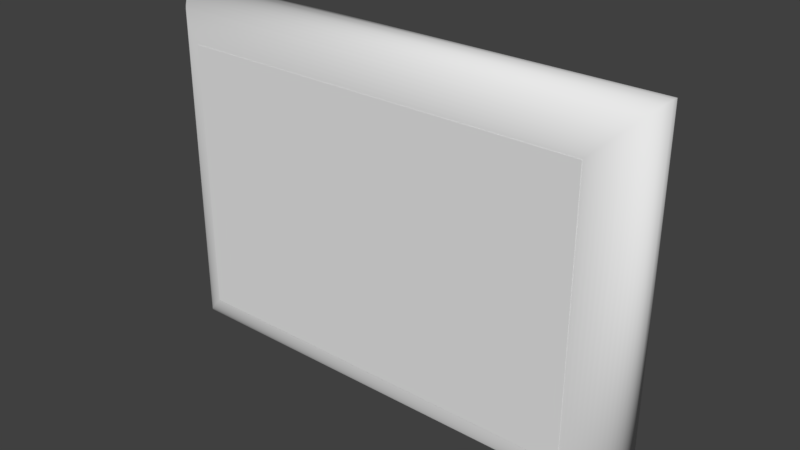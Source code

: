 # Source: r6x4.blend  (saved by Blender 2.79.0; exported with 4.5.12 LTS)
import bpy
from mathutils import Matrix  # noqa: F401  (used for matrix-valued properties, if any)

bpy.ops.wm.read_factory_settings(use_empty=True)
scene = bpy.context.scene
scene.name = 'Scene'

# ---- collections
col_collection_1 = bpy.data.collections.new('Collection 1'); scene.collection.children.link(col_collection_1)

# ---- materials (node trees are filled in below, after node groups)
mat_mat_002 = bpy.data.materials.new('Mat.002')
mat_mat_002.alpha_threshold = 0.0
mat_mat_002.use_transparent_shadow = False
mat_mat_002.roughness = 0.5

# ---- material node trees

# ---- world
world_world = bpy.data.worlds.new('World'); scene.world = world_world
world_world.color = (0.05088, 0.05088, 0.05088)
world_world.use_sun_shadow = False
world_world.sun_shadow_jitter_overblur = 0.0
world_world.cycles.sampling_method = 'MANUAL'

# ---- meshes
me_rama_002 = bpy.data.meshes.new('rama.002')
me_rama_002.from_pydata([(72.09, 0.0, 0.0), (72.03, -1.279, 0.06176), (-72.03, -1.279, 0.06176), (-72.09, 0.0, 0.0), (71.84, -2.522, 0.2432), (-71.84, -2.522, 0.2432), (71.55, -3.724, 0.5386), (-71.55, -3.724, 0.5386), (71.14, -4.878, 0.9423), (-71.14, -4.878, 0.9423), (70.64, -5.98, 1.448), (-70.64, -5.98, 1.448), (70.04, -7.023, 2.051), (-70.04, -7.023, 2.051), (69.34, -8.002, 2.745), (-69.34, -8.002, 2.745), (68.56, -8.911, 3.525), (-68.56, -8.911, 3.525), (67.7, -9.744, 4.384), (-67.7, -9.744, 4.384), (66.77, -10.5, 5.316), (-66.77, -10.5, 5.316), (65.77, -11.16, 6.317), (-65.77, -11.16, 6.317), (64.71, -11.73, 7.381), (-64.71, -11.73, 7.381), (63.59, -12.2, 8.501), (-63.59, -12.2, 8.501), (62.42, -12.57, 9.672), (-62.42, -12.57, 9.672), (61.2, -12.83, 10.89), (-61.2, -12.83, 10.89), (60.37, -12.94, 11.72), (-60.37, -12.94, 11.72), (59.09, -13.0, 13.0), (-59.09, -13.0, 13.0), (57.81, -12.94, 14.28), (-57.81, -12.94, 14.28), (56.57, -12.76, 15.52), (-56.57, -12.76, 15.52), (55.36, -12.46, 16.72), (-55.36, -12.46, 16.72), (54.21, -12.06, 17.88), (-54.21, -12.06, 17.88), (53.11, -11.55, 18.98), (-53.11, -11.55, 18.98), (52.06, -10.95, 20.02), (-52.06, -10.95, 20.02), (51.08, -10.25, 21.0), (-51.08, -10.25, 21.0), (50.18, -9.475, 21.91), (-50.18, -9.475, 21.91), (49.34, -8.616, 22.74), (-49.34, -8.616, 22.74), (48.59, -7.684, 23.5), (-48.59, -7.684, 23.5), (47.93, -6.683, 24.16), (-47.93, -6.683, 24.16), (47.36, -5.619, 24.73), (-47.36, -5.619, 24.73), (46.88, -4.499, 25.2), (-46.88, -4.499, 25.2), (46.52, -3.328, 25.57), (-46.52, -3.328, 25.57), (46.26, -2.112, 25.83), (-46.26, -2.112, 25.83), (46.15, -1.279, 25.94), (-46.15, -1.279, 25.94), (46.09, -3.815e-06, 26.0), (-46.09, -3.815e-06, 26.0), (46.15, 1.279, 25.94), (-46.15, 1.279, 25.94), (46.33, 2.522, 25.76), (-46.33, 2.522, 25.76), (46.63, 3.724, 25.46), (-46.63, 3.724, 25.46), (47.03, 4.878, 25.06), (-47.03, 4.878, 25.06), (47.54, 5.98, 24.55), (-47.54, 5.98, 24.55), (48.14, 7.023, 23.95), (-48.14, 7.023, 23.95), (48.83, 8.002, 23.25), (-48.83, 8.002, 23.25), (49.61, 8.911, 22.48), (-49.61, 8.911, 22.48), (50.47, 9.744, 21.62), (-50.47, 9.744, 21.62), (51.4, 10.5, 20.68), (-51.4, 10.5, 20.68), (52.4, 11.16, 19.68), (-52.4, 11.16, 19.68), (53.47, 11.73, 18.62), (-53.47, 11.73, 18.62), (54.59, 12.2, 17.5), (-54.59, 12.2, 17.5), (55.76, 12.57, 16.33), (-55.76, 12.57, 16.33), (56.98, 12.83, 15.11), (-56.98, 12.83, 15.11), (57.81, 12.94, 14.28), (-57.81, 12.94, 14.28), (59.09, 13.0, 13.0), (-59.09, 13.0, 13.0), (60.37, 12.94, 11.72), (-60.37, 12.94, 11.72), (61.61, 12.76, 10.48), (-61.61, 12.76, 10.48), (62.81, 12.46, 9.276), (-62.81, 12.46, 9.276), (63.97, 12.06, 8.122), (-63.97, 12.06, 8.122), (65.07, 11.55, 7.02), (-65.07, 11.55, 7.02), (66.11, 10.95, 5.977), (-66.11, 10.95, 5.977), (67.09, 10.25, 4.998), (-67.09, 10.25, 4.998), (68.0, 9.475, 4.089), (-68.0, 9.475, 4.089), (68.83, 8.616, 3.256), (-68.83, 8.616, 3.256), (69.58, 7.684, 2.504), (-69.58, 7.684, 2.504), (70.25, 6.683, 1.84), (-70.25, 6.683, 1.84), (70.82, 5.619, 1.269), (-70.82, 5.619, 1.269), (71.29, 4.499, 0.7961), (-71.29, 4.499, 0.7961), (71.66, 3.328, 0.4279), (-71.66, 3.328, 0.4279), (71.92, 2.112, 0.1698), (-71.92, 2.112, 0.1698), (72.03, 1.279, 0.06176), (-72.03, 1.279, 0.06176), (72.09, -1.526e-05, 104.1), (72.03, -1.279, 104.1), (71.84, -2.522, 103.9), (71.55, -3.724, 103.6), (71.14, -4.878, 103.2), (70.64, -5.98, 102.7), (70.04, -7.023, 102.1), (69.34, -8.002, 101.4), (68.56, -8.911, 100.6), (67.7, -9.744, 99.77), (66.77, -10.5, 98.83), (65.77, -11.16, 97.83), (64.71, -11.73, 96.77), (63.59, -12.2, 95.65), (62.42, -12.57, 94.48), (61.2, -12.83, 93.26), (60.37, -12.94, 92.43), (59.09, -13.0, 91.15), (57.81, -12.94, 89.87), (56.57, -12.76, 88.63), (55.36, -12.46, 87.43), (54.21, -12.06, 86.27), (53.11, -11.55, 85.17), (52.06, -10.95, 84.13), (51.08, -10.25, 83.15), (50.18, -9.475, 82.24), (49.34, -8.616, 81.41), (48.59, -7.684, 80.65), (47.93, -6.683, 79.99), (47.36, -5.619, 79.42), (46.88, -4.499, 78.95), (46.52, -3.328, 78.58), (46.26, -2.112, 78.32), (46.15, -1.279, 78.21), (46.09, -1.144e-05, 78.15), (46.15, 1.279, 78.21), (46.33, 2.522, 78.39), (46.63, 3.724, 78.69), (47.03, 4.878, 79.09), (47.54, 5.98, 79.6), (48.14, 7.023, 80.2), (48.83, 8.002, 80.89), (49.61, 8.911, 81.67), (50.47, 9.744, 82.53), (51.4, 10.5, 83.47), (52.4, 11.16, 84.47), (53.47, 11.73, 85.53), (54.59, 12.2, 86.65), (55.76, 12.57, 87.82), (56.98, 12.83, 89.04), (57.81, 12.94, 89.87), (59.09, 13.0, 91.15), (60.37, 12.94, 92.43), (61.61, 12.76, 93.67), (62.81, 12.46, 94.87), (63.97, 12.06, 96.03), (65.07, 11.55, 97.13), (66.11, 10.95, 98.17), (67.09, 10.25, 99.15), (68.0, 9.475, 100.1), (68.83, 8.616, 100.9), (69.58, 7.684, 101.6), (70.25, 6.683, 102.3), (70.82, 5.619, 102.9), (71.29, 4.499, 103.4), (71.66, 3.328, 103.7), (71.92, 2.112, 104.0), (72.03, 1.279, 104.1), (-72.09, -1.526e-05, 104.1), (-72.03, -1.279, 104.1), (-71.84, -2.522, 103.9), (-71.55, -3.724, 103.6), (-71.14, -4.878, 103.2), (-70.64, -5.98, 102.7), (-70.04, -7.023, 102.1), (-69.34, -8.002, 101.4), (-68.56, -8.911, 100.6), (-67.7, -9.744, 99.77), (-66.77, -10.5, 98.83), (-65.77, -11.16, 97.83), (-64.71, -11.73, 96.77), (-63.59, -12.2, 95.65), (-62.42, -12.57, 94.48), (-61.2, -12.83, 93.26), (-60.37, -12.94, 92.43), (-59.09, -13.0, 91.15), (-57.81, -12.94, 89.87), (-56.57, -12.76, 88.63), (-55.36, -12.46, 87.43), (-54.21, -12.06, 86.27), (-53.11, -11.55, 85.17), (-52.06, -10.95, 84.13), (-51.08, -10.25, 83.15), (-50.18, -9.475, 82.24), (-49.34, -8.616, 81.41), (-48.59, -7.684, 80.65), (-47.93, -6.683, 79.99), (-47.36, -5.619, 79.42), (-46.88, -4.499, 78.95), (-46.52, -3.328, 78.58), (-46.26, -2.112, 78.32), (-46.15, -1.279, 78.21), (-46.09, -1.144e-05, 78.15), (-46.15, 1.279, 78.21), (-46.33, 2.522, 78.39), (-46.63, 3.724, 78.69), (-47.03, 4.878, 79.09), (-47.54, 5.98, 79.6), (-48.14, 7.023, 80.2), (-48.83, 8.002, 80.89), (-49.61, 8.911, 81.67), (-50.47, 9.744, 82.53), (-51.4, 10.5, 83.47), (-52.4, 11.16, 84.47), (-53.47, 11.73, 85.53), (-54.59, 12.2, 86.65), (-55.76, 12.57, 87.82), (-56.98, 12.83, 89.04), (-57.81, 12.94, 89.87), (-59.09, 13.0, 91.15), (-60.37, 12.94, 92.43), (-61.61, 12.76, 93.67), (-62.81, 12.46, 94.87), (-63.97, 12.06, 96.03), (-65.07, 11.55, 97.13), (-66.11, 10.95, 98.17), (-67.09, 10.25, 99.15), (-68.0, 9.475, 100.1), (-68.83, 8.616, 100.9), (-69.58, 7.684, 101.6), (-70.25, 6.683, 102.3), (-70.82, 5.619, 102.9), (-71.29, 4.499, 103.4), (-71.66, 3.328, 103.7), (-71.92, 2.112, 104.0), (-72.03, 1.279, 104.1)], [], [(0, 1, 2, 3), (1, 4, 5, 2), (4, 6, 7, 5), (6, 8, 9, 7), (8, 10, 11, 9), (10, 12, 13, 11), (12, 14, 15, 13), (14, 16, 17, 15), (16, 18, 19, 17), (18, 20, 21, 19), (20, 22, 23, 21), (22, 24, 25, 23), (24, 26, 27, 25), (26, 28, 29, 27), (28, 30, 31, 29), (30, 32, 33, 31), (32, 34, 35, 33), (34, 36, 37, 35), (36, 38, 39, 37), (38, 40, 41, 39), (40, 42, 43, 41), (42, 44, 45, 43), (44, 46, 47, 45), (46, 48, 49, 47), (48, 50, 51, 49), (50, 52, 53, 51), (52, 54, 55, 53), (54, 56, 57, 55), (56, 58, 59, 57), (58, 60, 61, 59), (60, 62, 63, 61), (62, 64, 65, 63), (64, 66, 67, 65), (66, 68, 69, 67), (68, 70, 71, 69), (70, 72, 73, 71), (72, 74, 75, 73), (74, 76, 77, 75), (76, 78, 79, 77), (78, 80, 81, 79), (80, 82, 83, 81), (82, 84, 85, 83), (84, 86, 87, 85), (86, 88, 89, 87), (88, 90, 91, 89), (90, 92, 93, 91), (92, 94, 95, 93), (94, 96, 97, 95), (96, 98, 99, 97), (98, 100, 101, 99), (100, 102, 103, 101), (102, 104, 105, 103), (104, 106, 107, 105), (106, 108, 109, 107), (108, 110, 111, 109), (110, 112, 113, 111), (112, 114, 115, 113), (114, 116, 117, 115), (116, 118, 119, 117), (118, 120, 121, 119), (120, 122, 123, 121), (122, 124, 125, 123), (124, 126, 127, 125), (126, 128, 129, 127), (128, 130, 131, 129), (130, 132, 133, 131), (132, 134, 135, 133), (134, 0, 3, 135), (136, 137, 1, 0), (137, 138, 4, 1), (138, 139, 6, 4), (139, 140, 8, 6), (140, 141, 10, 8), (141, 142, 12, 10), (142, 143, 14, 12), (143, 144, 16, 14), (144, 145, 18, 16), (145, 146, 20, 18), (146, 147, 22, 20), (147, 148, 24, 22), (148, 149, 26, 24), (149, 150, 28, 26), (150, 151, 30, 28), (151, 152, 32, 30), (152, 153, 34, 32), (153, 154, 36, 34), (154, 155, 38, 36), (155, 156, 40, 38), (156, 157, 42, 40), (157, 158, 44, 42), (158, 159, 46, 44), (159, 160, 48, 46), (160, 161, 50, 48), (161, 162, 52, 50), (162, 163, 54, 52), (163, 164, 56, 54), (164, 165, 58, 56), (165, 166, 60, 58), (166, 167, 62, 60), (167, 168, 64, 62), (168, 169, 66, 64), (169, 170, 68, 66), (170, 171, 70, 68), (171, 172, 72, 70), (172, 173, 74, 72), (173, 174, 76, 74), (174, 175, 78, 76), (175, 176, 80, 78), (176, 177, 82, 80), (177, 178, 84, 82), (178, 179, 86, 84), (179, 180, 88, 86), (180, 181, 90, 88), (181, 182, 92, 90), (182, 183, 94, 92), (183, 184, 96, 94), (184, 185, 98, 96), (185, 186, 100, 98), (186, 187, 102, 100), (187, 188, 104, 102), (188, 189, 106, 104), (189, 190, 108, 106), (190, 191, 110, 108), (191, 192, 112, 110), (192, 193, 114, 112), (193, 194, 116, 114), (194, 195, 118, 116), (195, 196, 120, 118), (196, 197, 122, 120), (197, 198, 124, 122), (198, 199, 126, 124), (199, 200, 128, 126), (200, 201, 130, 128), (201, 202, 132, 130), (202, 203, 134, 132), (203, 136, 0, 134), (204, 205, 137, 136), (205, 206, 138, 137), (206, 207, 139, 138), (207, 208, 140, 139), (208, 209, 141, 140), (209, 210, 142, 141), (210, 211, 143, 142), (211, 212, 144, 143), (212, 213, 145, 144), (213, 214, 146, 145), (214, 215, 147, 146), (215, 216, 148, 147), (216, 217, 149, 148), (217, 218, 150, 149), (218, 219, 151, 150), (219, 220, 152, 151), (220, 221, 153, 152), (221, 222, 154, 153), (222, 223, 155, 154), (223, 224, 156, 155), (224, 225, 157, 156), (225, 226, 158, 157), (226, 227, 159, 158), (227, 228, 160, 159), (228, 229, 161, 160), (229, 230, 162, 161), (230, 231, 163, 162), (231, 232, 164, 163), (232, 233, 165, 164), (233, 234, 166, 165), (234, 235, 167, 166), (235, 236, 168, 167), (236, 237, 169, 168), (237, 238, 170, 169), (238, 239, 171, 170), (239, 240, 172, 171), (240, 241, 173, 172), (241, 242, 174, 173), (242, 243, 175, 174), (243, 244, 176, 175), (244, 245, 177, 176), (245, 246, 178, 177), (246, 247, 179, 178), (247, 248, 180, 179), (248, 249, 181, 180), (249, 250, 182, 181), (250, 251, 183, 182), (251, 252, 184, 183), (252, 253, 185, 184), (253, 254, 186, 185), (254, 255, 187, 186), (255, 256, 188, 187), (256, 257, 189, 188), (257, 258, 190, 189), (258, 259, 191, 190), (259, 260, 192, 191), (260, 261, 193, 192), (261, 262, 194, 193), (262, 263, 195, 194), (263, 264, 196, 195), (264, 265, 197, 196), (265, 266, 198, 197), (266, 267, 199, 198), (267, 268, 200, 199), (268, 269, 201, 200), (269, 270, 202, 201), (270, 271, 203, 202), (271, 204, 136, 203), (3, 2, 205, 204), (2, 5, 206, 205), (5, 7, 207, 206), (7, 9, 208, 207), (9, 11, 209, 208), (11, 13, 210, 209), (13, 15, 211, 210), (15, 17, 212, 211), (17, 19, 213, 212), (19, 21, 214, 213), (21, 23, 215, 214), (23, 25, 216, 215), (25, 27, 217, 216), (27, 29, 218, 217), (29, 31, 219, 218), (31, 33, 220, 219), (33, 35, 221, 220), (35, 37, 222, 221), (37, 39, 223, 222), (39, 41, 224, 223), (41, 43, 225, 224), (43, 45, 226, 225), (45, 47, 227, 226), (47, 49, 228, 227), (49, 51, 229, 228), (51, 53, 230, 229), (53, 55, 231, 230), (55, 57, 232, 231), (57, 59, 233, 232), (59, 61, 234, 233), (61, 63, 235, 234), (63, 65, 236, 235), (65, 67, 237, 236), (67, 69, 238, 237), (69, 71, 239, 238), (71, 73, 240, 239), (73, 75, 241, 240), (75, 77, 242, 241), (77, 79, 243, 242), (79, 81, 244, 243), (81, 83, 245, 244), (83, 85, 246, 245), (85, 87, 247, 246), (87, 89, 248, 247), (89, 91, 249, 248), (91, 93, 250, 249), (93, 95, 251, 250), (95, 97, 252, 251), (97, 99, 253, 252), (99, 101, 254, 253), (101, 103, 255, 254), (103, 105, 256, 255), (105, 107, 257, 256), (107, 109, 258, 257), (109, 111, 259, 258), (111, 113, 260, 259), (113, 115, 261, 260), (115, 117, 262, 261), (117, 119, 263, 262), (119, 121, 264, 263), (121, 123, 265, 264), (123, 125, 266, 265), (125, 127, 267, 266), (127, 129, 268, 267), (129, 131, 269, 268), (131, 133, 270, 269), (133, 135, 271, 270), (135, 3, 204, 271)])
me_rama_002.polygons.foreach_set('use_smooth', [True] * 272)
_uv = me_rama_002.uv_layers.new(name='UVMap')
_uv.uv.foreach_set('vector', [0.0, 0.699, 0.015, 0.699, 0.015, 1.0, 0.0, 1.0, 0.015, 0.699, 0.03, 0.699, 0.03, 1.0, 0.015, 1.0, 0.03, 0.699, 0.045, 0.699, 0.045, 1.0, 0.03, 1.0, 0.045, 0.699, 0.06, 0.699, 0.06, 1.0, 0.045, 1.0, 0.06, 0.699, 0.075, 0.699, 0.075, 1.0, 0.06, 1.0, 0.075, 0.699, 0.09, 0.699, 0.09, 1.0, 0.075, 1.0, 0.09, 0.699, 0.105, 0.699, 0.105, 1.0, 0.09, 1.0, 0.105, 0.699, 0.12, 0.699, 0.12, 1.0, 0.105, 1.0, 0.12, 0.699, 0.135, 0.699, 0.135, 1.0, 0.12, 1.0, 0.135, 0.699, 0.15, 0.699, 0.15, 1.0, 0.135, 1.0, 0.15, 0.699, 0.165, 0.699, 0.165, 1.0, 0.15, 1.0, 0.165, 0.699, 0.18, 0.699, 0.18, 1.0, 0.165, 1.0, 0.18, 0.699, 0.195, 0.699, 0.195, 1.0, 0.18, 1.0, 0.195, 0.699, 0.21, 0.699, 0.21, 1.0, 0.195, 1.0, 0.21, 0.699, 0.225, 0.699, 0.225, 1.0, 0.21, 1.0, 0.225, 0.699, 0.235, 0.699, 0.235, 1.0, 0.225, 1.0, 0.235, 0.699, 0.25, 0.699, 0.25, 1.0, 0.235, 1.0, 0.25, 0.699, 0.265, 0.699, 0.265, 1.0, 0.25, 1.0, 0.265, 0.699, 0.28, 0.699, 0.28, 1.0, 0.265, 1.0, 0.28, 0.699, 0.295, 0.699, 0.295, 1.0, 0.28, 1.0, 0.295, 0.699, 0.31, 0.699, 0.31, 1.0, 0.295, 1.0, 0.31, 0.699, 0.325, 0.699, 0.325, 1.0, 0.31, 1.0, 0.325, 0.699, 0.34, 0.699, 0.34, 1.0, 0.325, 1.0, 0.34, 0.699, 0.355, 0.699, 0.355, 1.0, 0.34, 1.0, 0.355, 0.699, 0.37, 0.699, 0.37, 1.0, 0.355, 1.0, 0.37, 0.699, 0.385, 0.699, 0.385, 1.0, 0.37, 1.0, 0.385, 0.699, 0.4, 0.699, 0.4, 1.0, 0.385, 1.0, 0.4, 0.699, 0.415, 0.699, 0.415, 1.0, 0.4, 1.0, 0.415, 0.699, 0.43, 0.699, 0.43, 1.0, 0.415, 1.0, 0.43, 0.699, 0.445, 0.699, 0.445, 1.0, 0.43, 1.0, 0.445, 0.699, 0.46, 0.699, 0.46, 1.0, 0.445, 1.0, 0.46, 0.699, 0.475, 0.699, 0.475, 1.0, 0.46, 1.0, 0.475, 0.699, 0.485, 0.699, 0.485, 1.0, 0.475, 1.0, 0.485, 0.699, 0.5, 0.699, 0.5, 1.0, 0.485, 1.0, 0.5, 0.699, 0.515, 0.699, 0.515, 1.0, 0.5, 1.0, 0.515, 0.699, 0.53, 0.699, 0.53, 1.0, 0.515, 1.0, 0.53, 0.699, 0.545, 0.699, 0.545, 1.0, 0.53, 1.0, 0.545, 0.699, 0.56, 0.699, 0.56, 1.0, 0.545, 1.0, 0.56, 0.699, 0.575, 0.699, 0.575, 1.0, 0.56, 1.0, 0.575, 0.699, 0.59, 0.699, 0.59, 1.0, 0.575, 1.0, 0.59, 0.699, 0.605, 0.699, 0.605, 1.0, 0.59, 1.0, 0.605, 0.699, 0.62, 0.699, 0.62, 1.0, 0.605, 1.0, 0.62, 0.699, 0.635, 0.699, 0.635, 1.0, 0.62, 1.0, 0.635, 0.699, 0.65, 0.699, 0.65, 1.0, 0.635, 1.0, 0.65, 0.699, 0.665, 0.699, 0.665, 1.0, 0.65, 1.0, 0.665, 0.699, 0.68, 0.699, 0.68, 1.0, 0.665, 1.0, 0.68, 0.699, 0.695, 0.699, 0.695, 1.0, 0.68, 1.0, 0.695, 0.699, 0.71, 0.699, 0.71, 1.0, 0.695, 1.0, 0.71, 0.699, 0.725, 0.699, 0.725, 1.0, 0.71, 1.0, 0.725, 0.699, 0.735, 0.699, 0.735, 1.0, 0.725, 1.0, 0.735, 0.699, 0.75, 0.699, 0.75, 1.0, 0.735, 1.0, 0.75, 0.699, 0.765, 0.699, 0.765, 1.0, 0.75, 1.0, 0.765, 0.699, 0.78, 0.699, 0.78, 1.0, 0.765, 1.0, 0.78, 0.699, 0.795, 0.699, 0.795, 1.0, 0.78, 1.0, 0.795, 0.699, 0.81, 0.699, 0.81, 1.0, 0.795, 1.0, 0.81, 0.699, 0.825, 0.699, 0.825, 1.0, 0.81, 1.0, 0.825, 0.699, 0.84, 0.699, 0.84, 1.0, 0.825, 1.0, 0.84, 0.699, 0.855, 0.699, 0.855, 1.0, 0.84, 1.0, 0.855, 0.699, 0.87, 0.699, 0.87, 1.0, 0.855, 1.0, 0.87, 0.699, 0.885, 0.699, 0.885, 1.0, 0.87, 1.0, 0.885, 0.699, 0.9, 0.699, 0.9, 1.0, 0.885, 1.0, 0.9, 0.699, 0.915, 0.699, 0.915, 1.0, 0.9, 1.0, 0.915, 0.699, 0.93, 0.699, 0.93, 1.0, 0.915, 1.0, 0.93, 0.699, 0.945, 0.699, 0.945, 1.0, 0.93, 1.0, 0.945, 0.699, 0.96, 0.699, 0.96, 1.0, 0.945, 1.0, 0.96, 0.699, 0.975, 0.699, 0.975, 1.0, 0.96, 1.0, 0.975, 0.699, 0.985, 0.699, 0.985, 1.0, 0.975, 1.0, 0.985, 0.699, 1.0, 0.699, 1.0, 1.0, 0.985, 1.0, 0.0, 0.5, 0.015, 0.5, 0.015, 0.699, 0.0, 0.699, 0.015, 0.5, 0.03, 0.5, 0.03, 0.699, 0.015, 0.699, 0.03, 0.5, 0.045, 0.5, 0.045, 0.699, 0.03, 0.699, 0.045, 0.5, 0.06, 0.5, 0.06, 0.699, 0.045, 0.699, 0.06, 0.5, 0.075, 0.5, 0.075, 0.699, 0.06, 0.699, 0.075, 0.5, 0.09, 0.5, 0.09, 0.699, 0.075, 0.699, 0.09, 0.5, 0.105, 0.5, 0.105, 0.699, 0.09, 0.699, 0.105, 0.5, 0.12, 0.5, 0.12, 0.699, 0.105, 0.699, 0.12, 0.5, 0.135, 0.5, 0.135, 0.699, 0.12, 0.699, 0.135, 0.5, 0.15, 0.5, 0.15, 0.699, 0.135, 0.699, 0.15, 0.5, 0.165, 0.5, 0.165, 0.699, 0.15, 0.699, 0.165, 0.5, 0.18, 0.5, 0.18, 0.699, 0.165, 0.699, 0.18, 0.5, 0.195, 0.5, 0.195, 0.699, 0.18, 0.699, 0.195, 0.5, 0.21, 0.5, 0.21, 0.699, 0.195, 0.699, 0.21, 0.5, 0.225, 0.5, 0.225, 0.699, 0.21, 0.699, 0.225, 0.5, 0.235, 0.5, 0.235, 0.699, 0.225, 0.699, 0.235, 0.5, 0.25, 0.5, 0.25, 0.699, 0.235, 0.699, 0.25, 0.5, 0.265, 0.5, 0.265, 0.699, 0.25, 0.699, 0.265, 0.5, 0.28, 0.5, 0.28, 0.699, 0.265, 0.699, 0.28, 0.5, 0.295, 0.5, 0.295, 0.699, 0.28, 0.699, 0.295, 0.5, 0.31, 0.5, 0.31, 0.699, 0.295, 0.699, 0.31, 0.5, 0.325, 0.5, 0.325, 0.699, 0.31, 0.699, 0.325, 0.5, 0.34, 0.5, 0.34, 0.699, 0.325, 0.699, 0.34, 0.5, 0.355, 0.5, 0.355, 0.699, 0.34, 0.699, 0.355, 0.5, 0.37, 0.5, 0.37, 0.699, 0.355, 0.699, 0.37, 0.5, 0.385, 0.5, 0.385, 0.699, 0.37, 0.699, 0.385, 0.5, 0.4, 0.5, 0.4, 0.699, 0.385, 0.699, 0.4, 0.5, 0.415, 0.5, 0.415, 0.699, 0.4, 0.699, 0.415, 0.5, 0.43, 0.5, 0.43, 0.699, 0.415, 0.699, 0.43, 0.5, 0.445, 0.5, 0.445, 0.699, 0.43, 0.699, 0.445, 0.5, 0.46, 0.5, 0.46, 0.699, 0.445, 0.699, 0.46, 0.5, 0.475, 0.5, 0.475, 0.699, 0.46, 0.699, 0.475, 0.5, 0.485, 0.5, 0.485, 0.699, 0.475, 0.699, 0.485, 0.5, 0.5, 0.5, 0.5, 0.699, 0.485, 0.699, 0.5, 0.5, 0.515, 0.5, 0.515, 0.699, 0.5, 0.699, 0.515, 0.5, 0.53, 0.5, 0.53, 0.699, 0.515, 0.699, 0.53, 0.5, 0.545, 0.5, 0.545, 0.699, 0.53, 0.699, 0.545, 0.5, 0.56, 0.5, 0.56, 0.699, 0.545, 0.699, 0.56, 0.5, 0.575, 0.5, 0.575, 0.699, 0.56, 0.699, 0.575, 0.5, 0.59, 0.5, 0.59, 0.699, 0.575, 0.699, 0.59, 0.5, 0.605, 0.5, 0.605, 0.699, 0.59, 0.699, 0.605, 0.5, 0.62, 0.5, 0.62, 0.699, 0.605, 0.699, 0.62, 0.5, 0.635, 0.5, 0.635, 0.699, 0.62, 0.699, 0.635, 0.5, 0.65, 0.5, 0.65, 0.699, 0.635, 0.699, 0.65, 0.5, 0.665, 0.5, 0.665, 0.699, 0.65, 0.699, 0.665, 0.5, 0.68, 0.5, 0.68, 0.699, 0.665, 0.699, 0.68, 0.5, 0.695, 0.5, 0.695, 0.699, 0.68, 0.699, 0.695, 0.5, 0.71, 0.5, 0.71, 0.699, 0.695, 0.699, 0.71, 0.5, 0.725, 0.5, 0.725, 0.699, 0.71, 0.699, 0.725, 0.5, 0.735, 0.5, 0.735, 0.699, 0.725, 0.699, 0.735, 0.5, 0.75, 0.5, 0.75, 0.699, 0.735, 0.699, 0.75, 0.5, 0.765, 0.5, 0.765, 0.699, 0.75, 0.699, 0.765, 0.5, 0.78, 0.5, 0.78, 0.699, 0.765, 0.699, 0.78, 0.5, 0.795, 0.5, 0.795, 0.699, 0.78, 0.699, 0.795, 0.5, 0.81, 0.5, 0.81, 0.699, 0.795, 0.699, 0.81, 0.5, 0.825, 0.5, 0.825, 0.699, 0.81, 0.699, 0.825, 0.5, 0.84, 0.5, 0.84, 0.699, 0.825, 0.699, 0.84, 0.5, 0.855, 0.5, 0.855, 0.699, 0.84, 0.699, 0.855, 0.5, 0.87, 0.5, 0.87, 0.699, 0.855, 0.699, 0.87, 0.5, 0.885, 0.5, 0.885, 0.699, 0.87, 0.699, 0.885, 0.5, 0.9, 0.5, 0.9, 0.699, 0.885, 0.699, 0.9, 0.5, 0.915, 0.5, 0.915, 0.699, 0.9, 0.699, 0.915, 0.5, 0.93, 0.5, 0.93, 0.699, 0.915, 0.699, 0.93, 0.5, 0.945, 0.5, 0.945, 0.699, 0.93, 0.699, 0.945, 0.5, 0.96, 0.5, 0.96, 0.699, 0.945, 0.699, 0.96, 0.5, 0.975, 0.5, 0.975, 0.699, 0.96, 0.699, 0.975, 0.5, 0.985, 0.5, 0.985, 0.699, 0.975, 0.699, 0.985, 0.5, 1.0, 0.5, 1.0, 0.699, 0.985, 0.699, 0.0, 0.199, 0.015, 0.199, 0.015, 0.5, 0.0, 0.5, 0.015, 0.199, 0.03, 0.199, 0.03, 0.5, 0.015, 0.5, 0.03, 0.199, 0.045, 0.199, 0.045, 0.5, 0.03, 0.5, 0.045, 0.199, 0.06, 0.199, 0.06, 0.5, 0.045, 0.5, 0.06, 0.199, 0.075, 0.199, 0.075, 0.5, 0.06, 0.5, 0.075, 0.199, 0.09, 0.199, 0.09, 0.5, 0.075, 0.5, 0.09, 0.199, 0.105, 0.199, 0.105, 0.5, 0.09, 0.5, 0.105, 0.199, 0.12, 0.199, 0.12, 0.5, 0.105, 0.5, 0.12, 0.199, 0.135, 0.199, 0.135, 0.5, 0.12, 0.5, 0.135, 0.199, 0.15, 0.199, 0.15, 0.5, 0.135, 0.5, 0.15, 0.199, 0.165, 0.199, 0.165, 0.5, 0.15, 0.5, 0.165, 0.199, 0.18, 0.199, 0.18, 0.5, 0.165, 0.5, 0.18, 0.199, 0.195, 0.199, 0.195, 0.5, 0.18, 0.5, 0.195, 0.199, 0.21, 0.199, 0.21, 0.5, 0.195, 0.5, 0.21, 0.199, 0.225, 0.199, 0.225, 0.5, 0.21, 0.5, 0.225, 0.199, 0.235, 0.199, 0.235, 0.5, 0.225, 0.5, 0.235, 0.199, 0.25, 0.199, 0.25, 0.5, 0.235, 0.5, 0.25, 0.199, 0.265, 0.199, 0.265, 0.5, 0.25, 0.5, 0.265, 0.199, 0.28, 0.199, 0.28, 0.5, 0.265, 0.5, 0.28, 0.199, 0.295, 0.199, 0.295, 0.5, 0.28, 0.5, 0.295, 0.199, 0.31, 0.199, 0.31, 0.5, 0.295, 0.5, 0.31, 0.199, 0.325, 0.199, 0.325, 0.5, 0.31, 0.5, 0.325, 0.199, 0.34, 0.199, 0.34, 0.5, 0.325, 0.5, 0.34, 0.199, 0.355, 0.199, 0.355, 0.5, 0.34, 0.5, 0.355, 0.199, 0.37, 0.199, 0.37, 0.5, 0.355, 0.5, 0.37, 0.199, 0.385, 0.199, 0.385, 0.5, 0.37, 0.5, 0.385, 0.199, 0.4, 0.199, 0.4, 0.5, 0.385, 0.5, 0.4, 0.199, 0.415, 0.199, 0.415, 0.5, 0.4, 0.5, 0.415, 0.199, 0.43, 0.199, 0.43, 0.5, 0.415, 0.5, 0.43, 0.199, 0.445, 0.199, 0.445, 0.5, 0.43, 0.5, 0.445, 0.199, 0.46, 0.199, 0.46, 0.5, 0.445, 0.5, 0.46, 0.199, 0.475, 0.199, 0.475, 0.5, 0.46, 0.5, 0.475, 0.199, 0.485, 0.199, 0.485, 0.5, 0.475, 0.5, 0.485, 0.199, 0.5, 0.199, 0.5, 0.5, 0.485, 0.5, 0.5, 0.199, 0.515, 0.199, 0.515, 0.5, 0.5, 0.5, 0.515, 0.199, 0.53, 0.199, 0.53, 0.5, 0.515, 0.5, 0.53, 0.199, 0.545, 0.199, 0.545, 0.5, 0.53, 0.5, 0.545, 0.199, 0.56, 0.199, 0.56, 0.5, 0.545, 0.5, 0.56, 0.199, 0.575, 0.199, 0.575, 0.5, 0.56, 0.5, 0.575, 0.199, 0.59, 0.199, 0.59, 0.5, 0.575, 0.5, 0.59, 0.199, 0.605, 0.199, 0.605, 0.5, 0.59, 0.5, 0.605, 0.199, 0.62, 0.199, 0.62, 0.5, 0.605, 0.5, 0.62, 0.199, 0.635, 0.199, 0.635, 0.5, 0.62, 0.5, 0.635, 0.199, 0.65, 0.199, 0.65, 0.5, 0.635, 0.5, 0.65, 0.199, 0.665, 0.199, 0.665, 0.5, 0.65, 0.5, 0.665, 0.199, 0.68, 0.199, 0.68, 0.5, 0.665, 0.5, 0.68, 0.199, 0.695, 0.199, 0.695, 0.5, 0.68, 0.5, 0.695, 0.199, 0.71, 0.199, 0.71, 0.5, 0.695, 0.5, 0.71, 0.199, 0.725, 0.199, 0.725, 0.5, 0.71, 0.5, 0.725, 0.199, 0.735, 0.199, 0.735, 0.5, 0.725, 0.5, 0.735, 0.199, 0.75, 0.199, 0.75, 0.5, 0.735, 0.5, 0.75, 0.199, 0.765, 0.199, 0.765, 0.5, 0.75, 0.5, 0.765, 0.199, 0.78, 0.199, 0.78, 0.5, 0.765, 0.5, 0.78, 0.199, 0.795, 0.199, 0.795, 0.5, 0.78, 0.5, 0.795, 0.199, 0.81, 0.199, 0.81, 0.5, 0.795, 0.5, 0.81, 0.199, 0.825, 0.199, 0.825, 0.5, 0.81, 0.5, 0.825, 0.199, 0.84, 0.199, 0.84, 0.5, 0.825, 0.5, 0.84, 0.199, 0.855, 0.199, 0.855, 0.5, 0.84, 0.5, 0.855, 0.199, 0.87, 0.199, 0.87, 0.5, 0.855, 0.5, 0.87, 0.199, 0.885, 0.199, 0.885, 0.5, 0.87, 0.5, 0.885, 0.199, 0.9, 0.199, 0.9, 0.5, 0.885, 0.5, 0.9, 0.199, 0.915, 0.199, 0.915, 0.5, 0.9, 0.5, 0.915, 0.199, 0.93, 0.199, 0.93, 0.5, 0.915, 0.5, 0.93, 0.199, 0.945, 0.199, 0.945, 0.5, 0.93, 0.5, 0.945, 0.199, 0.96, 0.199, 0.96, 0.5, 0.945, 0.5, 0.96, 0.199, 0.975, 0.199, 0.975, 0.5, 0.96, 0.5, 0.975, 0.199, 0.985, 0.199, 0.985, 0.5, 0.975, 0.5, 0.985, 0.199, 1.0, 0.199, 1.0, 0.5, 0.985, 0.5, 0.0, 0.0, 0.015, 0.0, 0.015, 0.199, 0.0, 0.199, 0.015, 0.0, 0.03, 0.0, 0.03, 0.199, 0.015, 0.199, 0.03, 0.0, 0.045, 0.0, 0.045, 0.199, 0.03, 0.199, 0.045, 0.0, 0.06, 0.0, 0.06, 0.199, 0.045, 0.199, 0.06, 0.0, 0.075, 0.0, 0.075, 0.199, 0.06, 0.199, 0.075, 0.0, 0.09, 0.0, 0.09, 0.199, 0.075, 0.199, 0.09, 0.0, 0.105, 0.0, 0.105, 0.199, 0.09, 0.199, 0.105, 0.0, 0.12, 0.0, 0.12, 0.199, 0.105, 0.199, 0.12, 0.0, 0.135, 0.0, 0.135, 0.199, 0.12, 0.199, 0.135, 0.0, 0.15, 0.0, 0.15, 0.199, 0.135, 0.199, 0.15, 0.0, 0.165, 0.0, 0.165, 0.199, 0.15, 0.199, 0.165, 0.0, 0.18, 0.0, 0.18, 0.199, 0.165, 0.199, 0.18, 0.0, 0.195, 0.0, 0.195, 0.199, 0.18, 0.199, 0.195, 0.0, 0.21, 0.0, 0.21, 0.199, 0.195, 0.199, 0.21, 0.0, 0.225, 0.0, 0.225, 0.199, 0.21, 0.199, 0.225, 0.0, 0.235, 0.0, 0.235, 0.199, 0.225, 0.199, 0.235, 0.0, 0.25, 0.0, 0.25, 0.199, 0.235, 0.199, 0.25, 0.0, 0.265, 0.0, 0.265, 0.199, 0.25, 0.199, 0.265, 0.0, 0.28, 0.0, 0.28, 0.199, 0.265, 0.199, 0.28, 0.0, 0.295, 0.0, 0.295, 0.199, 0.28, 0.199, 0.295, 0.0, 0.31, 0.0, 0.31, 0.199, 0.295, 0.199, 0.31, 0.0, 0.325, 0.0, 0.325, 0.199, 0.31, 0.199, 0.325, 0.0, 0.34, 0.0, 0.34, 0.199, 0.325, 0.199, 0.34, 0.0, 0.355, 0.0, 0.355, 0.199, 0.34, 0.199, 0.355, 0.0, 0.37, 0.0, 0.37, 0.199, 0.355, 0.199, 0.37, 0.0, 0.385, 0.0, 0.385, 0.199, 0.37, 0.199, 0.385, 0.0, 0.4, 0.0, 0.4, 0.199, 0.385, 0.199, 0.4, 0.0, 0.415, 0.0, 0.415, 0.199, 0.4, 0.199, 0.415, 0.0, 0.43, 0.0, 0.43, 0.199, 0.415, 0.199, 0.43, 0.0, 0.445, 0.0, 0.445, 0.199, 0.43, 0.199, 0.445, 0.0, 0.46, 0.0, 0.46, 0.199, 0.445, 0.199, 0.46, 0.0, 0.475, 0.0, 0.475, 0.199, 0.46, 0.199, 0.475, 0.0, 0.485, 0.0, 0.485, 0.199, 0.475, 0.199, 0.485, 0.0, 0.5, 0.0, 0.5, 0.199, 0.485, 0.199, 0.5, 0.0, 0.515, 0.0, 0.515, 0.199, 0.5, 0.199, 0.515, 0.0, 0.53, 0.0, 0.53, 0.199, 0.515, 0.199, 0.53, 0.0, 0.545, 0.0, 0.545, 0.199, 0.53, 0.199, 0.545, 0.0, 0.56, 0.0, 0.56, 0.199, 0.545, 0.199, 0.56, 0.0, 0.575, 0.0, 0.575, 0.199, 0.56, 0.199, 0.575, 0.0, 0.59, 0.0, 0.59, 0.199, 0.575, 0.199, 0.59, 0.0, 0.605, 0.0, 0.605, 0.199, 0.59, 0.199, 0.605, 0.0, 0.62, 0.0, 0.62, 0.199, 0.605, 0.199, 0.62, 0.0, 0.635, 0.0, 0.635, 0.199, 0.62, 0.199, 0.635, 0.0, 0.65, 0.0, 0.65, 0.199, 0.635, 0.199, 0.65, 0.0, 0.665, 0.0, 0.665, 0.199, 0.65, 0.199, 0.665, 0.0, 0.68, 0.0, 0.68, 0.199, 0.665, 0.199, 0.68, 0.0, 0.695, 0.0, 0.695, 0.199, 0.68, 0.199, 0.695, 0.0, 0.71, 0.0, 0.71, 0.199, 0.695, 0.199, 0.71, 0.0, 0.725, 0.0, 0.725, 0.199, 0.71, 0.199, 0.725, 0.0, 0.735, 0.0, 0.735, 0.199, 0.725, 0.199, 0.735, 0.0, 0.75, 0.0, 0.75, 0.199, 0.735, 0.199, 0.75, 0.0, 0.765, 0.0, 0.765, 0.199, 0.75, 0.199, 0.765, 0.0, 0.78, 0.0, 0.78, 0.199, 0.765, 0.199, 0.78, 0.0, 0.795, 0.0, 0.795, 0.199, 0.78, 0.199, 0.795, 0.0, 0.81, 0.0, 0.81, 0.199, 0.795, 0.199, 0.81, 0.0, 0.825, 0.0, 0.825, 0.199, 0.81, 0.199, 0.825, 0.0, 0.84, 0.0, 0.84, 0.199, 0.825, 0.199, 0.84, 0.0, 0.855, 0.0, 0.855, 0.199, 0.84, 0.199, 0.855, 0.0, 0.87, 0.0, 0.87, 0.199, 0.855, 0.199, 0.87, 0.0, 0.885, 0.0, 0.885, 0.199, 0.87, 0.199, 0.885, 0.0, 0.9, 0.0, 0.9, 0.199, 0.885, 0.199, 0.9, 0.0, 0.915, 0.0, 0.915, 0.199, 0.9, 0.199, 0.915, 0.0, 0.93, 0.0, 0.93, 0.199, 0.915, 0.199, 0.93, 0.0, 0.945, 0.0, 0.945, 0.199, 0.93, 0.199, 0.945, 0.0, 0.96, 0.0, 0.96, 0.199, 0.945, 0.199, 0.96, 0.0, 0.975, 0.0, 0.975, 0.199, 0.96, 0.199, 0.975, 0.0, 0.985, 0.0, 0.985, 0.199, 0.975, 0.199, 0.985, 0.0, 1.0, 0.0, 1.0, 0.199, 0.985, 0.199])
me_rama_002.materials.append(mat_mat_002)
me_rama_002.use_remesh_preserve_volume = False
me_rama_002.use_remesh_preserve_attributes = False
me_rama_002.use_mirror_vertex_groups = False
me_rama_002.update()
me_baner_002 = bpy.data.meshes.new('baner.002')
me_baner_002.from_pydata([(-59.97, -13.07, 12.1), (60.01, -13.07, 12.1), (60.01, -13.07, 92.05), (-59.97, -13.07, 92.05)], [], [(0, 1, 2, 3)])
me_baner_002.polygons.foreach_set('use_smooth', [True] * 1)
_uv = me_baner_002.uv_layers.new(name='UVMap')
_uv.uv.foreach_set('vector', [0.0254, 0.1894, 0.9748, 0.1894, 0.9748, 0.822, 0.0254, 0.822])
me_baner_002.materials.append(mat_mat_002)
me_baner_002.use_remesh_preserve_volume = False
me_baner_002.use_remesh_preserve_attributes = False
me_baner_002.use_mirror_vertex_groups = False
me_baner_002.update()

# ---- objects
ob_rama_002 = bpy.data.objects.new('rama.002', me_rama_002)
ob_baner_002 = bpy.data.objects.new('baner.002', me_baner_002)

# ---- transforms, parenting, visibility, modifiers, constraints
ob_rama_002.location = (0.0, 0.0, 0.0)
ob_rama_002.lineart.crease_threshold = 0.0
ob_baner_002.location = (0.0, 0.0, 0.0)
ob_baner_002.lineart.crease_threshold = 0.0

# ---- collection membership
col_collection_1.objects.link(ob_rama_002)
col_collection_1.objects.link(ob_baner_002)

# ---- scene / render settings (as saved in the file)
scene.frame_start = 1; scene.frame_end = 250; scene.frame_set(1)
scene.render.engine = 'BLENDER_EEVEE_NEXT'
scene.render.resolution_percentage = 50
scene.render.dither_intensity = 0.0
scene.cycles.use_denoising = False
scene.cycles.samples = 128
scene.cycles.sampling_pattern = 'TABULATED_SOBOL'
scene.cycles.use_adaptive_sampling = False
scene.cycles.use_light_tree = False
scene.cycles.blur_glossy = 0.0
scene.cycles.sample_clamp_indirect = 0.0
scene.view_settings.view_transform = 'Standard'
scene.unit_settings.scale_length = 0.01
bpy.context.view_layer.update()

# ---- added for rendering (the .blend has no active camera and no usable light): camera, sun
cam_auto = bpy.data.cameras.new('AutoCamera')
cam_auto.lens = 50.0
cam_auto.sensor_width = 36.0
cam_auto.clip_end = 2918.85
ob_auto_camera = bpy.data.objects.new('AutoCamera', cam_auto)
scene.collection.objects.link(ob_auto_camera)
ob_auto_camera.location = (166.317, -199.616, 185.128)
ob_auto_camera.rotation_euler = (1.09748, -7.21219e-08, 0.694738)
scene.camera = ob_auto_camera
light_auto_sun = bpy.data.lights.new('AutoSun', 'SUN')
light_auto_sun.energy = 3.0
light_auto_sun.angle = 0.0523599
ob_auto_sun = bpy.data.objects.new('AutoSun', light_auto_sun)
scene.collection.objects.link(ob_auto_sun)
ob_auto_sun.rotation_euler = (0.872665, 0.174533, 0.523599)
bpy.context.view_layer.update()
